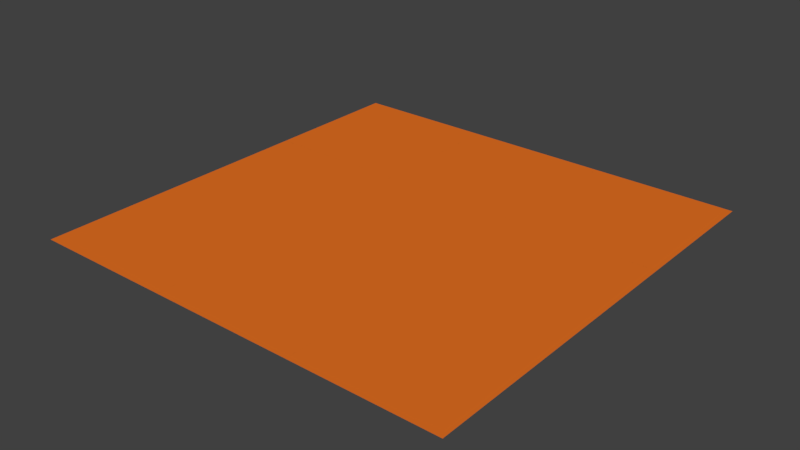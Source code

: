 # Source: fb1.blend  (saved by Blender 2.79.0; exported with 4.5.12 LTS)
import bpy
from mathutils import Matrix  # noqa: F401  (used for matrix-valued properties, if any)

bpy.ops.wm.read_factory_settings(use_empty=True)
scene = bpy.context.scene
scene.name = 'Scene'

# ---- collections
col_collection_1 = bpy.data.collections.new('Collection 1'); scene.collection.children.link(col_collection_1)

# ---- materials (node trees are filled in below, after node groups)
mat_material_001 = bpy.data.materials.new('Material.001')
mat_material_001.alpha_threshold = 0.0
mat_material_001.use_transparent_shadow = False
mat_material_001.diffuse_color = (0.8, 0.1685, 0.01701, 1.0)
mat_material_001.roughness = 0.5

# ---- material node trees

# ---- world
world_world = bpy.data.worlds.new('World'); scene.world = world_world
world_world.color = (0.05088, 0.05088, 0.05088)
world_world.use_sun_shadow = False
world_world.sun_shadow_jitter_overblur = 0.0
world_world.cycles.sampling_method = 'MANUAL'

# ---- meshes
me_plane_008 = bpy.data.meshes.new('Plane.008')
me_plane_008.from_pydata([(-1.0, -1.0, 0.0), (1.0, -1.0, 0.0), (-1.0, 1.0, 0.0), (1.0, 1.0, 0.0)], [], [(0, 1, 3, 2)])
me_plane_008.materials.append(mat_material_001)
me_plane_008.use_remesh_preserve_volume = False
me_plane_008.use_remesh_preserve_attributes = False
me_plane_008.use_mirror_vertex_groups = False
me_plane_008.update()
me_plane_007 = bpy.data.meshes.new('Plane.007')
me_plane_007.from_pydata([(-1.0, -1.0, 0.0), (1.0, -1.0, 0.0), (-1.0, 1.0, 0.0), (1.0, 1.0, 0.0)], [], [(0, 1, 3, 2)])
me_plane_007.materials.append(mat_material_001)
me_plane_007.use_remesh_preserve_volume = False
me_plane_007.use_remesh_preserve_attributes = False
me_plane_007.use_mirror_vertex_groups = False
me_plane_007.update()
me_plane_006 = bpy.data.meshes.new('Plane.006')
me_plane_006.from_pydata([(-1.0, -1.0, 0.0), (1.0, -1.0, 0.0), (-1.0, 1.0, 0.0), (1.0, 1.0, 0.0)], [], [(0, 1, 3, 2)])
me_plane_006.materials.append(mat_material_001)
me_plane_006.use_remesh_preserve_volume = False
me_plane_006.use_remesh_preserve_attributes = False
me_plane_006.use_mirror_vertex_groups = False
me_plane_006.update()
me_plane_005 = bpy.data.meshes.new('Plane.005')
me_plane_005.from_pydata([(-1.0, -1.0, 0.0), (1.0, -1.0, 0.0), (-1.0, 1.0, 0.0), (1.0, 1.0, 0.0)], [], [(0, 1, 3, 2)])
me_plane_005.materials.append(mat_material_001)
me_plane_005.use_remesh_preserve_volume = False
me_plane_005.use_remesh_preserve_attributes = False
me_plane_005.use_mirror_vertex_groups = False
me_plane_005.update()
me_plane_004 = bpy.data.meshes.new('Plane.004')
me_plane_004.from_pydata([(-1.0, -1.0, 0.0), (1.0, -1.0, 0.0), (-1.0, 1.0, 0.0), (1.0, 1.0, 0.0)], [], [(0, 1, 3, 2)])
me_plane_004.materials.append(mat_material_001)
me_plane_004.use_remesh_preserve_volume = False
me_plane_004.use_remesh_preserve_attributes = False
me_plane_004.use_mirror_vertex_groups = False
me_plane_004.update()
me_plane_003 = bpy.data.meshes.new('Plane.003')
me_plane_003.from_pydata([(-1.0, -1.0, 0.0), (1.0, -1.0, 0.0), (-1.0, 1.0, 0.0), (1.0, 1.0, 0.0)], [], [(0, 1, 3, 2)])
me_plane_003.materials.append(mat_material_001)
me_plane_003.use_remesh_preserve_volume = False
me_plane_003.use_remesh_preserve_attributes = False
me_plane_003.use_mirror_vertex_groups = False
me_plane_003.update()
me_plane_002 = bpy.data.meshes.new('Plane.002')
me_plane_002.from_pydata([(-1.0, -1.0, 0.0), (1.0, -1.0, 0.0), (-1.0, 1.0, 0.0), (1.0, 1.0, 0.0)], [], [(0, 1, 3, 2)])
me_plane_002.materials.append(mat_material_001)
me_plane_002.use_remesh_preserve_volume = False
me_plane_002.use_remesh_preserve_attributes = False
me_plane_002.use_mirror_vertex_groups = False
me_plane_002.update()
me_plane_001 = bpy.data.meshes.new('Plane.001')
me_plane_001.from_pydata([(-1.0, -1.0, 0.0), (1.0, -1.0, 0.0), (-1.0, 1.0, 0.0), (1.0, 1.0, 0.0)], [], [(0, 1, 3, 2)])
me_plane_001.materials.append(mat_material_001)
me_plane_001.use_remesh_preserve_volume = False
me_plane_001.use_remesh_preserve_attributes = False
me_plane_001.use_mirror_vertex_groups = False
me_plane_001.update()
me_plane = bpy.data.meshes.new('Plane')
me_plane.from_pydata([(-1.0, -1.0, 0.0), (1.0, -1.0, 0.0), (-1.0, 1.0, 0.0), (1.0, 1.0, 0.0)], [], [(0, 1, 3, 2)])
me_plane.materials.append(mat_material_001)
me_plane.use_remesh_preserve_volume = False
me_plane.use_remesh_preserve_attributes = False
me_plane.use_mirror_vertex_groups = False
me_plane.update()

# ---- objects
ob_plane_008 = bpy.data.objects.new('Plane.008', me_plane_008)
ob_plane_007 = bpy.data.objects.new('Plane.007', me_plane_007)
ob_plane_006 = bpy.data.objects.new('Plane.006', me_plane_006)
ob_plane_005 = bpy.data.objects.new('Plane.005', me_plane_005)
ob_plane_004 = bpy.data.objects.new('Plane.004', me_plane_004)
ob_plane_003 = bpy.data.objects.new('Plane.003', me_plane_003)
ob_plane_002 = bpy.data.objects.new('Plane.002', me_plane_002)
ob_plane_001 = bpy.data.objects.new('Plane.001', me_plane_001)
ob_plane = bpy.data.objects.new('Plane', me_plane)

# ---- transforms, parenting, visibility, modifiers, constraints
ob_plane_008.location = (0.3548, -0.03233, 0.0)
ob_plane_008.scale = (0.172, 0.172, 0.172)
ob_plane_008.lineart.crease_threshold = 0.0
ob_plane_007.location = (0.3548, -0.3763, 0.0)
ob_plane_007.scale = (0.172, 0.172, 0.172)
ob_plane_007.lineart.crease_threshold = 0.0
ob_plane_006.location = (0.01084, -0.3763, 0.0)
ob_plane_006.scale = (0.172, 0.172, 0.172)
ob_plane_006.lineart.crease_threshold = 0.0
ob_plane_005.location = (-0.3331, -0.3763, 0.0)
ob_plane_005.scale = (0.172, 0.172, 0.172)
ob_plane_005.lineart.crease_threshold = 0.0
ob_plane_004.location = (-0.3331, -0.03233, 0.0)
ob_plane_004.scale = (0.172, 0.172, 0.172)
ob_plane_004.lineart.crease_threshold = 0.0
ob_plane_003.location = (0.01084, 0.3116, 0.0)
ob_plane_003.scale = (0.172, 0.172, 0.172)
ob_plane_003.lineart.crease_threshold = 0.0
ob_plane_002.location = (0.3548, 0.3116, 0.0)
ob_plane_002.scale = (0.172, 0.172, 0.172)
ob_plane_002.lineart.crease_threshold = 0.0
ob_plane_001.location = (0.01084, -0.03233, 0.0)
ob_plane_001.scale = (0.172, 0.172, 0.172)
ob_plane_001.lineart.crease_threshold = 0.0
ob_plane.location = (-0.3331, 0.3116, 0.0)
ob_plane.scale = (0.172, 0.172, 0.172)
ob_plane.lineart.crease_threshold = 0.0

# ---- collection membership
col_collection_1.objects.link(ob_plane_008)
col_collection_1.objects.link(ob_plane_007)
col_collection_1.objects.link(ob_plane_006)
col_collection_1.objects.link(ob_plane_005)
col_collection_1.objects.link(ob_plane_004)
col_collection_1.objects.link(ob_plane_003)
col_collection_1.objects.link(ob_plane_002)
col_collection_1.objects.link(ob_plane_001)
col_collection_1.objects.link(ob_plane)

# ---- scene / render settings (as saved in the file)
scene.frame_start = 0; scene.frame_end = 250; scene.frame_set(72)
scene.render.engine = 'BLENDER_EEVEE_NEXT'
scene.render.resolution_percentage = 50
scene.render.dither_intensity = 0.0
scene.cycles.use_denoising = False
scene.cycles.samples = 128
scene.cycles.sampling_pattern = 'TABULATED_SOBOL'
scene.cycles.use_adaptive_sampling = False
scene.cycles.use_light_tree = False
scene.cycles.blur_glossy = 0.0
scene.cycles.sample_clamp_indirect = 0.0
scene.view_settings.view_transform = 'Standard'
bpy.context.view_layer.update()

# ---- added for rendering (the .blend has no active camera and no usable light): camera, sun
cam_auto = bpy.data.cameras.new('AutoCamera')
cam_auto.lens = 50.0
cam_auto.sensor_width = 36.0
cam_auto.clip_end = 1000.0
ob_auto_camera = bpy.data.objects.new('AutoCamera', cam_auto)
scene.collection.objects.link(ob_auto_camera)
ob_auto_camera.location = (1.36106, -1.65259, 1.08017)
ob_auto_camera.rotation_euler = (1.09748, -7.21219e-08, 0.694738)
scene.camera = ob_auto_camera
light_auto_sun = bpy.data.lights.new('AutoSun', 'SUN')
light_auto_sun.energy = 3.0
light_auto_sun.angle = 0.0523599
ob_auto_sun = bpy.data.objects.new('AutoSun', light_auto_sun)
scene.collection.objects.link(ob_auto_sun)
ob_auto_sun.rotation_euler = (0.872665, 0.174533, 0.523599)
bpy.context.view_layer.update()

